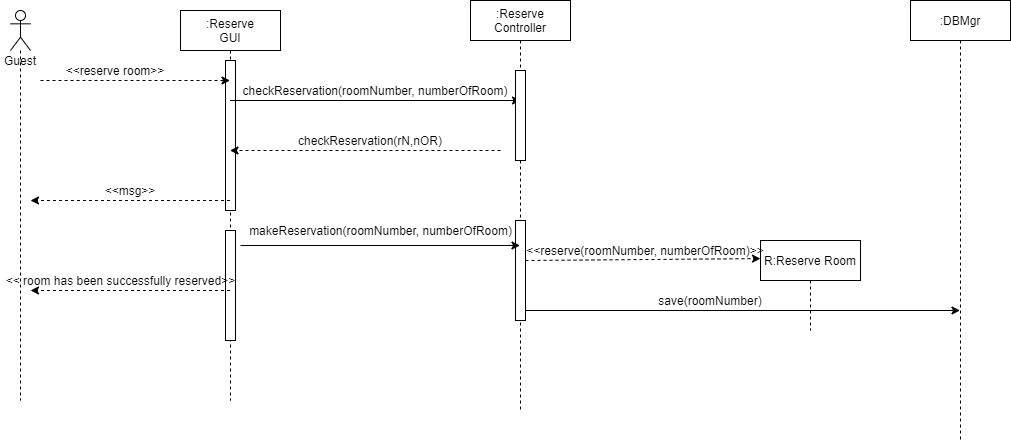

The diagram above was exported from draw.io. Its source (the exported page's mxGraphModel, read from the mxfile embedded in the PNG):
<mxGraphModel dx="1662" dy="1894" grid="1" gridSize="10" guides="1" tooltips="1" connect="1" arrows="1" fold="1" page="1" pageScale="1" pageWidth="850" pageHeight="1100" math="0" shadow="0">
  <root>
    <mxCell id="0" />
    <mxCell id="1" parent="0" />
    <mxCell id="SRxUrVjvrVo0H8c5gWMb-3" value=":Reserve&lt;br&gt;GUI" style="shape=umlLifeline;perimeter=lifelinePerimeter;whiteSpace=wrap;html=1;container=1;collapsible=0;recursiveResize=0;outlineConnect=0;" parent="1" vertex="1">
      <mxGeometry x="230" y="-30" width="100" height="390" as="geometry" />
    </mxCell>
    <mxCell id="ZQlB0OdRnFynk2umyVtS-5" value="" style="html=1;points=[];perimeter=orthogonalPerimeter;" parent="SRxUrVjvrVo0H8c5gWMb-3" vertex="1">
      <mxGeometry x="45" y="50" width="10" height="150" as="geometry" />
    </mxCell>
    <mxCell id="ZQlB0OdRnFynk2umyVtS-22" value="" style="html=1;points=[];perimeter=orthogonalPerimeter;" parent="SRxUrVjvrVo0H8c5gWMb-3" vertex="1">
      <mxGeometry x="45" y="220" width="10" height="110" as="geometry" />
    </mxCell>
    <mxCell id="SRxUrVjvrVo0H8c5gWMb-4" value="" style="shape=umlLifeline;participant=umlActor;perimeter=lifelinePerimeter;whiteSpace=wrap;html=1;container=1;collapsible=0;recursiveResize=0;verticalAlign=top;spacingTop=36;labelBackgroundColor=#ffffff;outlineConnect=0;" parent="1" vertex="1">
      <mxGeometry x="60" y="-30" width="20" height="390" as="geometry" />
    </mxCell>
    <mxCell id="SRxUrVjvrVo0H8c5gWMb-6" value="Guest" style="text;html=1;strokeColor=none;fillColor=none;align=center;verticalAlign=middle;whiteSpace=wrap;rounded=0;" parent="1" vertex="1">
      <mxGeometry x="50" y="10" width="40" height="20" as="geometry" />
    </mxCell>
    <mxCell id="SRxUrVjvrVo0H8c5gWMb-7" value=":Reserve&lt;br&gt;Controller" style="shape=umlLifeline;perimeter=lifelinePerimeter;whiteSpace=wrap;html=1;container=1;collapsible=0;recursiveResize=0;outlineConnect=0;" parent="1" vertex="1">
      <mxGeometry x="520" y="-40" width="100" height="410" as="geometry" />
    </mxCell>
    <mxCell id="ZQlB0OdRnFynk2umyVtS-17" value="" style="html=1;points=[];perimeter=orthogonalPerimeter;" parent="SRxUrVjvrVo0H8c5gWMb-7" vertex="1">
      <mxGeometry x="45" y="220" width="10" height="100" as="geometry" />
    </mxCell>
    <mxCell id="SRxUrVjvrVo0H8c5gWMb-9" value="" style="endArrow=classic;html=1;dashed=1;" parent="1" target="SRxUrVjvrVo0H8c5gWMb-3" edge="1">
      <mxGeometry width="50" height="50" relative="1" as="geometry">
        <mxPoint x="90" y="40" as="sourcePoint" />
        <mxPoint x="130" y="20" as="targetPoint" />
        <Array as="points">
          <mxPoint x="140" y="40" />
          <mxPoint x="170" y="40" />
        </Array>
      </mxGeometry>
    </mxCell>
    <mxCell id="SRxUrVjvrVo0H8c5gWMb-12" value="&amp;lt;&amp;lt;reserve room&amp;gt;&amp;gt;" style="text;html=1;strokeColor=none;fillColor=none;align=center;verticalAlign=middle;whiteSpace=wrap;rounded=0;" parent="1" vertex="1">
      <mxGeometry x="100" y="20" width="130" height="20" as="geometry" />
    </mxCell>
    <mxCell id="ZQlB0OdRnFynk2umyVtS-1" value=":DBMgr" style="shape=umlLifeline;perimeter=lifelinePerimeter;whiteSpace=wrap;html=1;container=1;collapsible=0;recursiveResize=0;outlineConnect=0;" parent="1" vertex="1">
      <mxGeometry x="960" y="-40" width="100" height="440" as="geometry" />
    </mxCell>
    <mxCell id="ZQlB0OdRnFynk2umyVtS-2" value="R:Reserve Room" style="shape=umlLifeline;perimeter=lifelinePerimeter;whiteSpace=wrap;html=1;container=1;collapsible=0;recursiveResize=0;outlineConnect=0;" parent="1" vertex="1">
      <mxGeometry x="810" y="200" width="100" height="90" as="geometry" />
    </mxCell>
    <mxCell id="ZQlB0OdRnFynk2umyVtS-3" value="checkReservation(roomNumber, numberOfRoom)" style="text;html=1;strokeColor=none;fillColor=none;align=center;verticalAlign=middle;whiteSpace=wrap;rounded=0;" parent="1" vertex="1">
      <mxGeometry x="280" y="40" width="290" height="20" as="geometry" />
    </mxCell>
    <mxCell id="ZQlB0OdRnFynk2umyVtS-4" value="" style="endArrow=classic;html=1;entryX=1;entryY=1;entryDx=0;entryDy=0;" parent="1" source="SRxUrVjvrVo0H8c5gWMb-3" target="ZQlB0OdRnFynk2umyVtS-3" edge="1">
      <mxGeometry width="50" height="50" relative="1" as="geometry">
        <mxPoint x="340" y="60" as="sourcePoint" />
        <mxPoint x="430" y="60" as="targetPoint" />
      </mxGeometry>
    </mxCell>
    <mxCell id="ZQlB0OdRnFynk2umyVtS-8" value="" style="html=1;points=[];perimeter=orthogonalPerimeter;" parent="1" vertex="1">
      <mxGeometry x="565" y="30" width="10" height="90" as="geometry" />
    </mxCell>
    <mxCell id="ZQlB0OdRnFynk2umyVtS-11" value="" style="endArrow=classic;html=1;entryX=0;entryY=0.201;entryDx=0;entryDy=0;entryPerimeter=0;dashed=1;" parent="1" target="ZQlB0OdRnFynk2umyVtS-2" edge="1">
      <mxGeometry width="50" height="50" relative="1" as="geometry">
        <mxPoint x="575" y="220" as="sourcePoint" />
        <mxPoint x="750" y="220.0999999999999" as="targetPoint" />
      </mxGeometry>
    </mxCell>
    <mxCell id="ZQlB0OdRnFynk2umyVtS-12" value="" style="endArrow=classic;html=1;dashed=1;" parent="1" source="SRxUrVjvrVo0H8c5gWMb-3" edge="1">
      <mxGeometry width="50" height="50" relative="1" as="geometry">
        <mxPoint x="180" y="120" as="sourcePoint" />
        <mxPoint x="80" y="160" as="targetPoint" />
      </mxGeometry>
    </mxCell>
    <mxCell id="ZQlB0OdRnFynk2umyVtS-13" value="&amp;lt;&amp;lt;msg&amp;gt;&amp;gt;" style="text;html=1;strokeColor=none;fillColor=none;align=center;verticalAlign=middle;whiteSpace=wrap;rounded=0;" parent="1" vertex="1">
      <mxGeometry x="100" y="140" width="160" height="20" as="geometry" />
    </mxCell>
    <mxCell id="ZQlB0OdRnFynk2umyVtS-14" value="checkReservation(rN,nOR)" style="text;html=1;strokeColor=none;fillColor=none;align=center;verticalAlign=middle;whiteSpace=wrap;rounded=0;" parent="1" vertex="1">
      <mxGeometry x="400" y="90" width="40" height="20" as="geometry" />
    </mxCell>
    <mxCell id="ZQlB0OdRnFynk2umyVtS-15" value="&lt;span&gt;makeReservation(roomNumber, numberOfRoom)&lt;/span&gt;" style="text;html=1;align=center;verticalAlign=middle;resizable=0;points=[];autosize=1;" parent="1" vertex="1">
      <mxGeometry x="290" y="180" width="280" height="20" as="geometry" />
    </mxCell>
    <mxCell id="ZQlB0OdRnFynk2umyVtS-16" value="" style="endArrow=classic;html=1;" parent="1" target="SRxUrVjvrVo0H8c5gWMb-7" edge="1">
      <mxGeometry width="50" height="50" relative="1" as="geometry">
        <mxPoint x="290" y="205" as="sourcePoint" />
        <mxPoint x="340" y="155" as="targetPoint" />
      </mxGeometry>
    </mxCell>
    <mxCell id="ZQlB0OdRnFynk2umyVtS-18" value="&amp;lt;&amp;lt;reserve(roomNumber, numberOfRoom)&amp;gt;&amp;gt;" style="text;html=1;strokeColor=none;fillColor=none;align=center;verticalAlign=middle;whiteSpace=wrap;rounded=0;" parent="1" vertex="1">
      <mxGeometry x="575" y="200" width="240" height="20" as="geometry" />
    </mxCell>
    <mxCell id="ZQlB0OdRnFynk2umyVtS-20" value="" style="endArrow=classic;html=1;" parent="1" target="ZQlB0OdRnFynk2umyVtS-1" edge="1">
      <mxGeometry width="50" height="50" relative="1" as="geometry">
        <mxPoint x="575" y="270" as="sourcePoint" />
        <mxPoint x="625" y="220" as="targetPoint" />
      </mxGeometry>
    </mxCell>
    <mxCell id="ZQlB0OdRnFynk2umyVtS-21" value="save(roomNumber)" style="text;html=1;strokeColor=none;fillColor=none;align=center;verticalAlign=middle;whiteSpace=wrap;rounded=0;" parent="1" vertex="1">
      <mxGeometry x="740" y="250" width="40" height="20" as="geometry" />
    </mxCell>
    <mxCell id="ZQlB0OdRnFynk2umyVtS-23" value="" style="endArrow=classic;html=1;dashed=1;" parent="1" source="SRxUrVjvrVo0H8c5gWMb-3" edge="1">
      <mxGeometry width="50" height="50" relative="1" as="geometry">
        <mxPoint x="170" y="250" as="sourcePoint" />
        <mxPoint x="80" y="250" as="targetPoint" />
      </mxGeometry>
    </mxCell>
    <mxCell id="ZQlB0OdRnFynk2umyVtS-24" value="&amp;lt;&amp;lt; room has been successfully reserved&amp;gt;&amp;gt;" style="text;html=1;align=center;verticalAlign=middle;resizable=0;points=[];autosize=1;" parent="1" vertex="1">
      <mxGeometry x="50" y="230" width="240" height="20" as="geometry" />
    </mxCell>
    <mxCell id="ZQlB0OdRnFynk2umyVtS-25" value="" style="endArrow=classic;html=1;dashed=1;" parent="1" target="SRxUrVjvrVo0H8c5gWMb-3" edge="1">
      <mxGeometry width="50" height="50" relative="1" as="geometry">
        <mxPoint x="550" y="110" as="sourcePoint" />
        <mxPoint x="540" y="75" as="targetPoint" />
      </mxGeometry>
    </mxCell>
  </root>
</mxGraphModel>